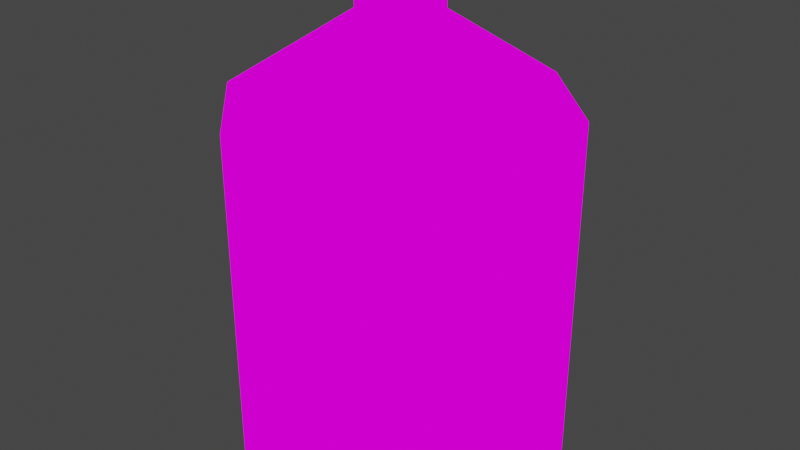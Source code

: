 # Source: water_bottle.blend  (saved by Blender 3.6.13; exported with 4.5.12 LTS)
import bpy
from mathutils import Matrix  # noqa: F401  (used for matrix-valued properties, if any)

bpy.ops.wm.read_factory_settings(use_empty=True)
scene = bpy.context.scene
scene.name = 'Scene'

# ---- collections
col_collection = bpy.data.collections.new('Collection'); scene.collection.children.link(col_collection)

# ---- images (referenced by path relative to the original .blend; pixels are not part of the script)
import os
ASSET_DIR = os.environ.get("B2B_ASSET_DIR", "")  # directory of the original .blend (textures are referenced by path, not embedded)
HERE = os.path.dirname(os.path.abspath(__file__))  # packed textures are extracted next to this script under _unpacked/

def load_image(name, relpath, width, height, colorspace="sRGB"):
    """Load a texture the original file referenced (path relative to the .blend, or extracted next to this script)."""
    p = next((c for c in (os.path.join(HERE, relpath), os.path.join(ASSET_DIR, relpath)) if relpath and os.path.exists(c)), "")
    if p:
        img = bpy.data.images.load(p, check_existing=True)
        img.name = name
    else:  # same state as the original file: an image datablock whose file is absent (Cycles renders it pink)
        img = bpy.data.images.new(name, width, height)
        img.source = "FILE"
        img.filepath = "//" + (relpath or name)
    img.colorspace_settings.name = colorspace
    return img
img_water_bottle_png = load_image('water_bottle.png', 'water_bottle.png', 1024, 1024, 'sRGB')
img_water_bottle_label_png = load_image('water_bottle_label.png', 'water_bottle_label.png', 1024, 1024, 'sRGB')

# ---- materials (node trees are filled in below, after node groups)
mat_water_bottle = bpy.data.materials.new('water_bottle')
mat_water_bottle.use_transparent_shadow = False
mat_water_bottle_label = bpy.data.materials.new('water_bottle_label')
mat_water_bottle_label.use_transparent_shadow = False

# ---- material node trees
mat_water_bottle.use_nodes = True; mat_water_bottle.node_tree.nodes.clear()
_N = mat_water_bottle.node_tree.nodes; _L = mat_water_bottle.node_tree.links
n0 = _N.new('ShaderNodeTexImage'); n0.name = 'Image Texture'; n0.location = (-225, 237)
n0.image = img_water_bottle_png
n1 = _N.new('ShaderNodeOutputMaterial'); n1.name = 'Material Output'; n1.location = (226, 267)
_L.new(n0.outputs[0], n1.inputs[0])
n1.is_active_output = True
mat_water_bottle_label.use_nodes = True; mat_water_bottle_label.node_tree.nodes.clear()
_N = mat_water_bottle_label.node_tree.nodes; _L = mat_water_bottle_label.node_tree.links
n0 = _N.new('ShaderNodeTexImage'); n0.name = 'Image Texture'; n0.location = (-225, 237)
n0.image = img_water_bottle_label_png
n1 = _N.new('ShaderNodeOutputMaterial'); n1.name = 'Material Output'; n1.location = (226, 267)
_L.new(n0.outputs[0], n1.inputs[0])
n1.is_active_output = True

# ---- world
world_world = bpy.data.worlds.new('World'); scene.world = world_world
world_world.use_nodes = True; world_world.node_tree.nodes.clear()
_N = world_world.node_tree.nodes; _L = world_world.node_tree.links
n0 = _N.new('ShaderNodeOutputWorld'); n0.name = 'World Output'; n0.location = (300, 300)
n1 = _N.new('ShaderNodeBackground'); n1.name = 'Background'; n1.location = (10, 300)
n1.inputs[0].default_value = (0.05088, 0.05088, 0.05088, 1.0)
_L.new(n1.outputs[0], n0.inputs[0])
n0.is_active_output = True
world_world.color = (0.05088, 0.05088, 0.05088)
world_world.use_sun_shadow = False
world_world.sun_shadow_jitter_overblur = 0.0

# ---- meshes
me_water_bottle = bpy.data.meshes.new('water_bottle')
me_water_bottle.from_pydata([(0.0578, 0.1395, -0.1612), (0.0578, 0.1395, 0.1612), (0.1395, 0.0578, -0.1612), (0.1395, 0.0578, 0.1612), (0.1395, -0.0578, -0.1612), (0.1395, -0.0578, 0.1612), (0.0578, -0.1395, -0.1612), (0.0578, -0.1395, 0.1612), (-0.0578, -0.1395, -0.1612), (-0.0578, -0.1395, 0.1612), (-0.1395, -0.0578, -0.1612), (-0.1395, -0.0578, 0.1612), (-0.1395, 0.0578, -0.1612), (-0.1395, 0.0578, 0.1612), (-0.0578, 0.1395, -0.1612), (-0.0578, 0.1395, 0.1612), (0.0, 0.0, 0.2588), (0.01435, 0.03465, 0.2313), (0.01435, 0.03465, 0.261), (0.03465, 0.01435, 0.2313), (0.03465, 0.01435, 0.261), (0.03465, -0.01435, 0.2313), (0.03465, -0.01435, 0.261), (0.01435, -0.03465, 0.2313), (0.01435, -0.03465, 0.261), (-0.01435, -0.03465, 0.2313), (-0.01435, -0.03465, 0.261), (-0.03465, -0.01435, 0.2313), (-0.03465, -0.01435, 0.261), (-0.03465, 0.01435, 0.2313), (-0.03465, 0.01435, 0.261), (-0.01435, 0.03465, 0.2313), (-0.01435, 0.03465, 0.261), (0.0578, -0.1395, -0.1612), (0.0578, -0.1395, 0.1612), (-0.0578, -0.1395, -0.1612), (-0.0578, -0.1395, 0.1612), (0.0578, -0.1395, 0.05374), (-0.0578, -0.1395, 0.05374)], [], [(0, 1, 3, 2), (2, 3, 5, 4), (4, 5, 7, 6), (8, 9, 11, 10), (10, 11, 13, 12), (11, 9, 16), (12, 13, 15, 14), (14, 15, 1, 0), (0, 2, 4, 6, 8, 10, 12, 14), (5, 16, 7), (3, 16, 5), (7, 16, 9), (1, 16, 3), (15, 16, 1), (13, 16, 15), (11, 16, 13), (17, 18, 20, 19), (19, 20, 22, 21), (21, 22, 24, 23), (23, 24, 26, 25), (25, 26, 28, 27), (27, 28, 30, 29), (20, 18, 32, 30, 28, 26, 24, 22), (29, 30, 32, 31), (31, 32, 18, 17), (37, 34, 36, 38), (33, 37, 38, 35)])
me_water_bottle.polygons.foreach_set('material_index', [0, 0, 0, 0, 0, 0, 0, 0, 0, 0, 0, 0, 0, 0, 0, 0, 0, 0, 0, 0, 0, 0, 0, 0, 0, 1, 1])
_uv = me_water_bottle.uv_layers.new(name='UVMap')
_uv.uv.foreach_set('vector', [0.98, 0.023, 0.98, 1.0, 0.02, 1.0, 0.02, 0.023, 0.02, 0.023, 0.02, 1.0, 0.98, 1.0, 0.98, 0.023, 0.98, 0.023, 0.98, 1.0, 0.02, 1.0, 0.02, 0.023, 0.02, 0.023, 0.02, 1.0, 0.98, 1.0, 0.98, 0.023, 0.98, 0.023, 0.98, 1.0, 0.02, 1.0, 0.02, 0.023, 1.238, 0.65, 0.2385, 0.65, 0.7382, -0.135, 0.02, 0.023, 0.02, 1.0, 0.98, 1.0, 0.98, 0.023, 0.98, 0.023, 0.98, 1.0, 0.02, 1.0, 0.02, 0.023, 0.5, 0.015, 0.5, 0.015, 0.5, 0.015, 0.5, 0.015, 0.5, 0.015, 0.5, 0.015, 0.5, 0.015, 0.5, 0.015, 0.2385, 0.65, 0.7382, -0.135, 1.238, 0.65, 1.238, 0.65, 0.7385, -0.135, 0.2385, 0.65, 1.238, 0.65, 0.7385, -0.135, 0.2385, 0.65, 0.2385, 0.65, 0.7382, -0.135, 1.238, 0.65, 1.238, 0.65, 0.7385, -0.135, 0.2385, 0.65, 0.2385, 0.65, 0.7382, -0.135, 1.238, 0.65, 1.238, 0.65, 0.7385, -0.135, 0.2385, 0.65, 0.8966, 0.03081, 0.8966, 0.2048, 0.7716, 0.2048, 0.7716, 0.03081, 0.7716, 0.03081, 0.7716, 0.2048, 0.6466, 0.2048, 0.6466, 0.03081, 0.6466, 0.03081, 0.6466, 0.2048, 0.5216, 0.2048, 0.5216, 0.03081, 0.5216, 0.03081, 0.5216, 0.2048, 0.3966, 0.2048, 0.3966, 0.03081, 0.3966, 0.03081, 0.3966, 0.2048, 0.2716, 0.2048, 0.2716, 0.03081, 0.2716, 0.03081, 0.2716, 0.2048, 0.1466, 0.2048, 0.1466, 0.03081, 0.5, 0.015, 0.5, 0.015, 0.5, 0.015, 0.5, 0.015, 0.5, 0.015, 0.5, 0.015, 0.5, 0.015, 0.5, 0.015, 0.1466, 0.03081, 0.1466, 0.2048, 0.02165, 0.2048, 0.02165, 0.03081, 0.02165, 0.03081, 0.02165, 0.2048, -0.1034, 0.2048, -0.1034, 0.03081, -0.2268, 0.3625, -0.2268, 0.6976, 0.7732, 0.6976, 0.7732, 0.3625, 1.0, 0.023, 1.0, 0.8451, 0.0, 0.8451, 0.0, 0.023])
me_water_bottle.materials.append(mat_water_bottle)
me_water_bottle.materials.append(mat_water_bottle_label)
me_water_bottle.update()

# ---- objects
ob_water_bottle = bpy.data.objects.new('water_bottle', me_water_bottle)

# ---- transforms, parenting, visibility, modifiers, constraints
ob_water_bottle.location = (0.0, 0.0, 0.0)

# ---- collection membership
col_collection.objects.link(ob_water_bottle)

# ---- scene / render settings (as saved in the file)
scene.frame_start = 1; scene.frame_end = 250; scene.frame_set(1)
scene.render.engine = 'BLENDER_EEVEE_NEXT'
scene.cycles.sampling_pattern = 'TABULATED_SOBOL'
scene.view_settings.view_transform = 'Filmic'
bpy.context.view_layer.update()

# ---- added for rendering (the .blend has no active camera and no usable light): camera, sun
cam_auto = bpy.data.cameras.new('AutoCamera')
cam_auto.lens = 50.0
cam_auto.sensor_width = 36.0
cam_auto.clip_end = 1000.0
ob_auto_camera = bpy.data.objects.new('AutoCamera', cam_auto)
scene.collection.objects.link(ob_auto_camera)
ob_auto_camera.location = (0.534721, -0.641665, 0.47766)
ob_auto_camera.rotation_euler = (1.09748, -7.21219e-08, 0.694738)
scene.camera = ob_auto_camera
light_auto_sun = bpy.data.lights.new('AutoSun', 'SUN')
light_auto_sun.energy = 3.0
light_auto_sun.angle = 0.0523599
ob_auto_sun = bpy.data.objects.new('AutoSun', light_auto_sun)
scene.collection.objects.link(ob_auto_sun)
ob_auto_sun.rotation_euler = (0.872665, 0.174533, 0.523599)
bpy.context.view_layer.update()
